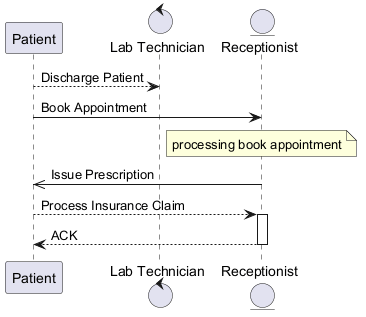

The diagram above was rendered by PlantUML. Its source (embedded in the PNG):
@startuml
skinparam backgroundColor #FFFFFF
skinparam classBackgroundColor #F1F8E9
skinparam classBorderColor #33691E
participant "Patient" as P
control "Lab Technician" as LT
entity "Receptionist" as R
P --> LT : Discharge Patient
P -> R : Book Appointment
note over R : processing book appointment
R ->> P : Issue Prescription
P --> R : Process Insurance Claim
activate R
R --> P : ACK
deactivate R
@enduml